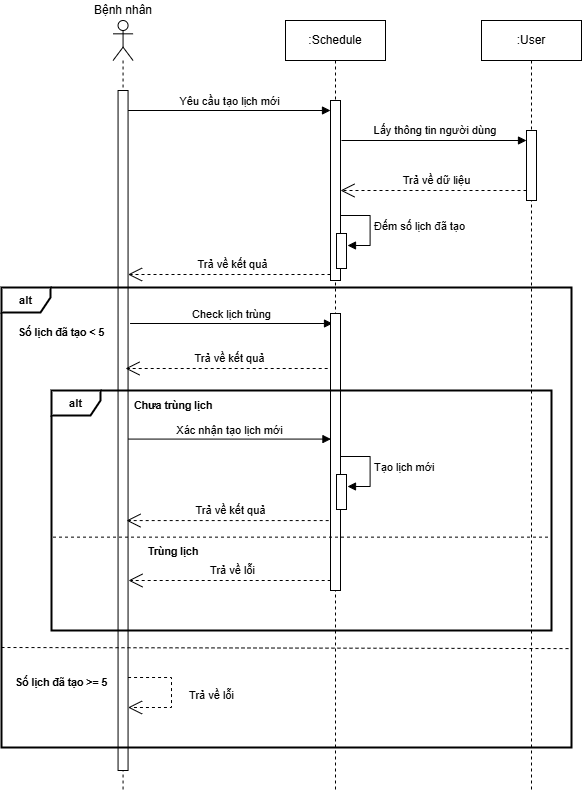

The diagram above was exported from draw.io. Its source (the exported page's mxGraphModel, read from the mxfile embedded in the PNG):
<mxGraphModel dx="1105" dy="1849" grid="0" gridSize="10" guides="1" tooltips="1" connect="1" arrows="1" fold="1" page="0" pageScale="1" pageWidth="827" pageHeight="1169" math="0" shadow="0">
  <root>
    <mxCell id="0" />
    <mxCell id="1" parent="0" />
    <mxCell id="RB73UyD11odRTKHts25O-1" value="Yêu cầu tạo lịch mới" style="html=1;verticalAlign=bottom;endArrow=block;curved=0;rounded=0;" parent="1" target="RB73UyD11odRTKHts25O-31" edge="1">
      <mxGeometry width="80" relative="1" as="geometry">
        <mxPoint x="156.56" y="-1010" as="sourcePoint" />
        <mxPoint x="255" y="-1010" as="targetPoint" />
      </mxGeometry>
    </mxCell>
    <mxCell id="RB73UyD11odRTKHts25O-2" value="&lt;div&gt;&lt;br&gt;&lt;/div&gt;" style="shape=umlLifeline;perimeter=lifelinePerimeter;whiteSpace=wrap;html=1;container=1;dropTarget=0;collapsible=0;recursiveResize=0;outlineConnect=0;portConstraint=eastwest;newEdgeStyle={&quot;curved&quot;:0,&quot;rounded&quot;:0};participant=umlActor;" parent="1" vertex="1">
      <mxGeometry x="141.56" y="-1100" width="20" height="770" as="geometry" />
    </mxCell>
    <mxCell id="RB73UyD11odRTKHts25O-3" value="" style="html=1;points=[[0,0,0,0,5],[0,1,0,0,-5],[1,0,0,0,5],[1,1,0,0,-5]];perimeter=orthogonalPerimeter;outlineConnect=0;targetShapes=umlLifeline;portConstraint=eastwest;newEdgeStyle={&quot;curved&quot;:0,&quot;rounded&quot;:0};" parent="RB73UyD11odRTKHts25O-2" vertex="1">
      <mxGeometry x="5" y="70" width="10" height="680" as="geometry" />
    </mxCell>
    <mxCell id="RB73UyD11odRTKHts25O-39" value="Trả về lỗi" style="endArrow=open;endSize=12;dashed=1;html=1;rounded=0;" parent="RB73UyD11odRTKHts25O-2" edge="1">
      <mxGeometry x="0.0508" y="40" width="160" relative="1" as="geometry">
        <mxPoint x="14.999999999999943" y="657.0000000000002" as="sourcePoint" />
        <mxPoint x="14.999999999999943" y="687.0000000000002" as="targetPoint" />
        <mxPoint as="offset" />
        <Array as="points">
          <mxPoint x="58.44" y="657" />
          <mxPoint x="58.44" y="687" />
        </Array>
      </mxGeometry>
    </mxCell>
    <mxCell id="RB73UyD11odRTKHts25O-4" value="Bệnh nhân" style="text;html=1;strokeColor=none;fillColor=none;align=center;verticalAlign=middle;whiteSpace=wrap;rounded=0;" parent="1" vertex="1">
      <mxGeometry x="101.6" y="-1120" width="99.93" height="20" as="geometry" />
    </mxCell>
    <mxCell id="RB73UyD11odRTKHts25O-14" value=":User" style="shape=umlLifeline;perimeter=lifelinePerimeter;whiteSpace=wrap;html=1;container=1;dropTarget=0;collapsible=0;recursiveResize=0;outlineConnect=0;portConstraint=eastwest;newEdgeStyle={&quot;curved&quot;:0,&quot;rounded&quot;:0};" parent="1" vertex="1">
      <mxGeometry x="510" y="-1100" width="100" height="770" as="geometry" />
    </mxCell>
    <mxCell id="RB73UyD11odRTKHts25O-15" value="" style="html=1;points=[[0,0,0,0,5],[0,1,0,0,-5],[1,0,0,0,5],[1,1,0,0,-5]];perimeter=orthogonalPerimeter;outlineConnect=0;targetShapes=umlLifeline;portConstraint=eastwest;newEdgeStyle={&quot;curved&quot;:0,&quot;rounded&quot;:0};" parent="RB73UyD11odRTKHts25O-14" vertex="1">
      <mxGeometry x="45" y="110" width="10" height="70" as="geometry" />
    </mxCell>
    <mxCell id="RB73UyD11odRTKHts25O-16" value="&lt;span style=&quot;color: rgba(0, 0, 0, 0); font-family: monospace; font-size: 0px; text-align: start;&quot;&gt;%3CmxGraphModel%3E%3Croot%3E%3CmxCell%20id%3D%220%22%2F%3E%3CmxCell%20id%3D%221%22%20parent%3D%220%22%2F%3E%3CmxCell%20id%3D%222%22%20value%3D%22%26lt%3Bspan%20style%3D%26quot%3Bfont-size%3A%2011px%3B%26quot%3B%26gt%3BL%E1%BA%A5y%20th%C3%B4ng%20tin%20ng%C6%B0%E1%BB%9Di%20d%C3%B9ng%26amp%3Bnbsp%3B%26lt%3B%2Fspan%26gt%3B%26lt%3Bdiv%26gt%3B%26lt%3Bspan%20style%3D%26quot%3Bfont-size%3A%2011px%3B%26quot%3B%26gt%3Btheo%20id%20t%C3%A0i%20kho%E1%BA%A3n%26lt%3B%2Fspan%26gt%3B%26lt%3B%2Fdiv%26gt%3B%22%20style%3D%22text%3Bhtml%3D1%3Balign%3Dcenter%3BverticalAlign%3Dmiddle%3Bresizable%3D0%3Bpoints%3D%5B%5D%3Bautosize%3D1%3BstrokeColor%3Dnone%3BfillColor%3Dnone%3B%22%20vertex%3D%221%22%20parent%3D%221%22%3E%3CmxGeometry%20x%3D%22340%22%20y%3D%22-401%22%20width%3D%22150%22%20height%3D%2240%22%20as%3D%22geometry%22%2F%3E%3C%2FmxCell%3E%3C%2Froot%3E%3C%2FmxGraphModel%3E&lt;/span&gt;&lt;span style=&quot;color: rgba(0, 0, 0, 0); font-family: monospace; font-size: 0px; text-align: start;&quot;&gt;%3CmxGraphModel%3E%3Croot%3E%3CmxCell%20id%3D%220%22%2F%3E%3CmxCell%20id%3D%221%22%20parent%3D%220%22%2F%3E%3CmxCell%20id%3D%222%22%20value%3D%22%26lt%3Bspan%20style%3D%26quot%3Bfont-size%3A%2011px%3B%26quot%3B%26gt%3BL%E1%BA%A5y%20th%C3%B4ng%20tin%20ng%C6%B0%E1%BB%9Di%20d%C3%B9ng%26amp%3Bnbsp%3B%26lt%3B%2Fspan%26gt%3B%26lt%3Bdiv%26gt%3B%26lt%3Bspan%20style%3D%26quot%3Bfont-size%3A%2011px%3B%26quot%3B%26gt%3Btheo%20id%20t%C3%A0i%20kho%E1%BA%A3n%26lt%3B%2Fspan%26gt%3B%26lt%3B%2Fdiv%26gt%3B%22%20style%3D%22text%3Bhtml%3D1%3Balign%3Dcenter%3BverticalAlign%3Dmiddle%3Bresizable%3D0%3Bpoints%3D%5B%5D%3Bautosize%3D1%3BstrokeColor%3Dnone%3BfillColor%3Dnone%3B%22%20vertex%3D%221%22%20parent%3D%221%22%3E%3CmxGeometry%20x%3D%22340%22%20y%3D%22-401%22%20width%3D%22150%22%20height%3D%2240%22%20as%3D%22geometry%22%2F%3E%3C%2FmxCell%3E%3C%2Froot%3E%3C%2FmxGraphModel%3E&lt;/span&gt;" style="html=1;verticalAlign=bottom;endArrow=block;curved=0;rounded=0;" parent="1" target="RB73UyD11odRTKHts25O-15" edge="1">
      <mxGeometry width="80" relative="1" as="geometry">
        <mxPoint x="370" y="-980" as="sourcePoint" />
        <mxPoint x="550" y="-980" as="targetPoint" />
      </mxGeometry>
    </mxCell>
    <mxCell id="RB73UyD11odRTKHts25O-17" value="Trả về dữ liệu" style="endArrow=open;endSize=12;dashed=1;html=1;rounded=0;" parent="1" source="RB73UyD11odRTKHts25O-15" edge="1">
      <mxGeometry x="-0.0303" y="-10" width="160" relative="1" as="geometry">
        <mxPoint x="520" y="-930" as="sourcePoint" />
        <mxPoint x="369" y="-930" as="targetPoint" />
        <mxPoint as="offset" />
      </mxGeometry>
    </mxCell>
    <mxCell id="RB73UyD11odRTKHts25O-8" value="Tạo lịch mới" style="html=1;align=left;spacingLeft=2;endArrow=block;rounded=0;edgeStyle=orthogonalEdgeStyle;curved=0;rounded=0;" parent="1" edge="1">
      <mxGeometry relative="1" as="geometry">
        <mxPoint x="368.56000000000006" y="-664" as="sourcePoint" />
        <Array as="points">
          <mxPoint x="398.56000000000006" y="-634" />
        </Array>
        <mxPoint x="376" y="-633.9999999999999" as="targetPoint" />
      </mxGeometry>
    </mxCell>
    <mxCell id="RB73UyD11odRTKHts25O-9" value="Trả về kết quả" style="endArrow=open;endSize=12;dashed=1;html=1;rounded=0;" parent="1" edge="1">
      <mxGeometry x="-0.0303" y="-10" width="160" relative="1" as="geometry">
        <mxPoint x="356.19" y="-752" as="sourcePoint" />
        <mxPoint x="154" y="-752" as="targetPoint" />
        <mxPoint as="offset" />
      </mxGeometry>
    </mxCell>
    <mxCell id="RB73UyD11odRTKHts25O-18" value="Check lịch trùng" style="html=1;verticalAlign=bottom;endArrow=block;curved=0;rounded=0;" parent="1" edge="1">
      <mxGeometry width="80" relative="1" as="geometry">
        <mxPoint x="158.56" y="-797" as="sourcePoint" />
        <mxPoint x="361" y="-797" as="targetPoint" />
      </mxGeometry>
    </mxCell>
    <mxCell id="RB73UyD11odRTKHts25O-22" value="Trả về kết quả" style="endArrow=open;endSize=12;dashed=1;html=1;rounded=0;" parent="1" edge="1">
      <mxGeometry x="-0.0303" y="-10" width="160" relative="1" as="geometry">
        <mxPoint x="359" y="-846" as="sourcePoint" />
        <mxPoint x="156.55999999999995" y="-846" as="targetPoint" />
        <mxPoint as="offset" />
      </mxGeometry>
    </mxCell>
    <mxCell id="RB73UyD11odRTKHts25O-25" value="" style="endArrow=none;dashed=1;html=1;rounded=0;entryX=1;entryY=0.785;entryDx=0;entryDy=0;entryPerimeter=0;exitX=0;exitY=0.894;exitDx=0;exitDy=0;exitPerimeter=0;" parent="1" target="RB73UyD11odRTKHts25O-21" edge="1">
      <mxGeometry width="50" height="50" relative="1" as="geometry">
        <mxPoint x="30" y="-473" as="sourcePoint" />
        <mxPoint x="859.75325" y="-471.53" as="targetPoint" />
      </mxGeometry>
    </mxCell>
    <mxCell id="RB73UyD11odRTKHts25O-28" value="&lt;span style=&quot;font-size: 10.5px; text-wrap-mode: nowrap;&quot;&gt;&lt;b&gt;Số lịch đã tạo &amp;lt; 5&lt;/b&gt;&lt;/span&gt;" style="text;html=1;strokeColor=none;fillColor=none;align=center;verticalAlign=middle;whiteSpace=wrap;rounded=0;" parent="1" vertex="1">
      <mxGeometry x="49.999999999999886" y="-803" width="80.22" height="30" as="geometry" />
    </mxCell>
    <mxCell id="RB73UyD11odRTKHts25O-30" value=":Schedule" style="shape=umlLifeline;perimeter=lifelinePerimeter;whiteSpace=wrap;html=1;container=1;dropTarget=0;collapsible=0;recursiveResize=0;outlineConnect=0;portConstraint=eastwest;newEdgeStyle={&quot;curved&quot;:0,&quot;rounded&quot;:0};" parent="1" vertex="1">
      <mxGeometry x="314" y="-1100" width="100" height="770" as="geometry" />
    </mxCell>
    <mxCell id="RB73UyD11odRTKHts25O-31" value="" style="html=1;points=[[0,0,0,0,5],[0,1,0,0,-5],[1,0,0,0,5],[1,1,0,0,-5]];perimeter=orthogonalPerimeter;outlineConnect=0;targetShapes=umlLifeline;portConstraint=eastwest;newEdgeStyle={&quot;curved&quot;:0,&quot;rounded&quot;:0};" parent="RB73UyD11odRTKHts25O-30" vertex="1">
      <mxGeometry x="45" y="80" width="10" height="180" as="geometry" />
    </mxCell>
    <mxCell id="RB73UyD11odRTKHts25O-32" value="" style="html=1;points=[[0,0,0,0,5],[0,1,0,0,-5],[1,0,0,0,5],[1,1,0,0,-5]];perimeter=orthogonalPerimeter;outlineConnect=0;targetShapes=umlLifeline;portConstraint=eastwest;newEdgeStyle={&quot;curved&quot;:0,&quot;rounded&quot;:0};" parent="RB73UyD11odRTKHts25O-30" vertex="1">
      <mxGeometry x="45" y="293" width="10" height="277" as="geometry" />
    </mxCell>
    <mxCell id="RB73UyD11odRTKHts25O-7" value="" style="html=1;points=[[0,0,0,0,5],[0,1,0,0,-5],[1,0,0,0,5],[1,1,0,0,-5]];perimeter=orthogonalPerimeter;outlineConnect=0;targetShapes=umlLifeline;portConstraint=eastwest;newEdgeStyle={&quot;curved&quot;:0,&quot;rounded&quot;:0};" parent="RB73UyD11odRTKHts25O-30" vertex="1">
      <mxGeometry x="51.00000000000006" y="454" width="10" height="35" as="geometry" />
    </mxCell>
    <mxCell id="RB73UyD11odRTKHts25O-41" value="Đếm số lịch đã tạo" style="html=1;align=left;spacingLeft=2;endArrow=block;rounded=0;edgeStyle=orthogonalEdgeStyle;curved=0;rounded=0;" parent="RB73UyD11odRTKHts25O-30" edge="1">
      <mxGeometry relative="1" as="geometry">
        <mxPoint x="54.56000000000006" y="195" as="sourcePoint" />
        <Array as="points">
          <mxPoint x="84.56000000000006" y="225" />
        </Array>
        <mxPoint x="62" y="225.0000000000001" as="targetPoint" />
      </mxGeometry>
    </mxCell>
    <mxCell id="RB73UyD11odRTKHts25O-42" value="" style="html=1;points=[[0,0,0,0,5],[0,1,0,0,-5],[1,0,0,0,5],[1,1,0,0,-5]];perimeter=orthogonalPerimeter;outlineConnect=0;targetShapes=umlLifeline;portConstraint=eastwest;newEdgeStyle={&quot;curved&quot;:0,&quot;rounded&quot;:0};" parent="RB73UyD11odRTKHts25O-30" vertex="1">
      <mxGeometry x="51.00000000000006" y="213" width="10" height="35" as="geometry" />
    </mxCell>
    <mxCell id="RB73UyD11odRTKHts25O-33" value="&lt;font style=&quot;font-size: 11px;&quot;&gt;&lt;b&gt;alt&lt;/b&gt;&lt;/font&gt;" style="shape=umlFrame;whiteSpace=wrap;html=1;pointerEvents=0;width=49;height=25;strokeWidth=2;" parent="1" vertex="1">
      <mxGeometry x="80" y="-730" width="500" height="240" as="geometry" />
    </mxCell>
    <mxCell id="RB73UyD11odRTKHts25O-34" value="" style="endArrow=none;dashed=1;html=1;rounded=0;entryX=1;entryY=0.611;entryDx=0;entryDy=0;entryPerimeter=0;exitX=0.003;exitY=0.611;exitDx=0;exitDy=0;exitPerimeter=0;" parent="1" source="RB73UyD11odRTKHts25O-33" target="RB73UyD11odRTKHts25O-33" edge="1">
      <mxGeometry width="50" height="50" relative="1" as="geometry">
        <mxPoint x="89.99999999999999" y="-590" as="sourcePoint" />
        <mxPoint x="852.28" y="-589.12" as="targetPoint" />
      </mxGeometry>
    </mxCell>
    <mxCell id="RB73UyD11odRTKHts25O-35" value="Trả về lỗi" style="endArrow=open;endSize=12;dashed=1;html=1;rounded=0;" parent="1" edge="1">
      <mxGeometry x="-0.0303" y="-10" width="160" relative="1" as="geometry">
        <mxPoint x="359.19" y="-540" as="sourcePoint" />
        <mxPoint x="157" y="-540" as="targetPoint" />
        <mxPoint as="offset" />
      </mxGeometry>
    </mxCell>
    <mxCell id="RB73UyD11odRTKHts25O-36" value="&lt;span style=&quot;font-size: 10.5px; text-wrap-mode: nowrap;&quot;&gt;&lt;b&gt;Chưa trùng lịch&lt;/b&gt;&lt;/span&gt;" style="text;html=1;strokeColor=none;fillColor=none;align=center;verticalAlign=middle;whiteSpace=wrap;rounded=0;" parent="1" vertex="1">
      <mxGeometry x="161.5599999999999" y="-730" width="80.22" height="30" as="geometry" />
    </mxCell>
    <mxCell id="RB73UyD11odRTKHts25O-37" value="&lt;span style=&quot;font-size: 10.5px; text-wrap-mode: nowrap;&quot;&gt;&lt;b&gt;Trùng lịch&lt;/b&gt;&lt;/span&gt;" style="text;html=1;strokeColor=none;fillColor=none;align=center;verticalAlign=middle;whiteSpace=wrap;rounded=0;" parent="1" vertex="1">
      <mxGeometry x="161.5599999999999" y="-584" width="80.22" height="30" as="geometry" />
    </mxCell>
    <mxCell id="RB73UyD11odRTKHts25O-38" value="&lt;span style=&quot;font-size: 10.5px; text-wrap-mode: nowrap;&quot;&gt;&lt;b&gt;Số lịch đã tạo &amp;gt;= 5&lt;/b&gt;&lt;/span&gt;" style="text;html=1;strokeColor=none;fillColor=none;align=center;verticalAlign=middle;whiteSpace=wrap;rounded=0;" parent="1" vertex="1">
      <mxGeometry x="49.999999999999886" y="-453" width="80.22" height="30" as="geometry" />
    </mxCell>
    <mxCell id="RB73UyD11odRTKHts25O-21" value="&lt;font style=&quot;font-size: 11px;&quot;&gt;&lt;b&gt;alt&lt;/b&gt;&lt;/font&gt;" style="shape=umlFrame;whiteSpace=wrap;html=1;pointerEvents=0;width=49;height=25;strokeWidth=2;" parent="1" vertex="1">
      <mxGeometry x="30" y="-833" width="570" height="460" as="geometry" />
    </mxCell>
    <mxCell id="wiqJrg_aRlwYCA3HDxCO-1" value="Xác nhận tạo lịch mới" style="html=1;verticalAlign=bottom;endArrow=block;curved=0;rounded=0;" parent="1" edge="1">
      <mxGeometry width="80" relative="1" as="geometry">
        <mxPoint x="157" y="-681.42" as="sourcePoint" />
        <mxPoint x="359.44" y="-681.42" as="targetPoint" />
      </mxGeometry>
    </mxCell>
    <mxCell id="wiqJrg_aRlwYCA3HDxCO-2" value="Trả về kết quả" style="endArrow=open;endSize=12;dashed=1;html=1;rounded=0;" parent="1" edge="1">
      <mxGeometry x="-0.0303" y="-10" width="160" relative="1" as="geometry">
        <mxPoint x="357.19" y="-599.92" as="sourcePoint" />
        <mxPoint x="155" y="-599.92" as="targetPoint" />
        <mxPoint as="offset" />
      </mxGeometry>
    </mxCell>
    <mxCell id="WyFTleHskt1IWoQZsA5n-1" value="&lt;span style=&quot;font-size: 11px;&quot;&gt;Lấy thông tin người dùng&amp;nbsp;&lt;/span&gt;" style="text;html=1;align=center;verticalAlign=middle;resizable=0;points=[];autosize=1;strokeColor=none;fillColor=none;" parent="1" vertex="1">
      <mxGeometry x="390" y="-1005" width="150" height="30" as="geometry" />
    </mxCell>
  </root>
</mxGraphModel>